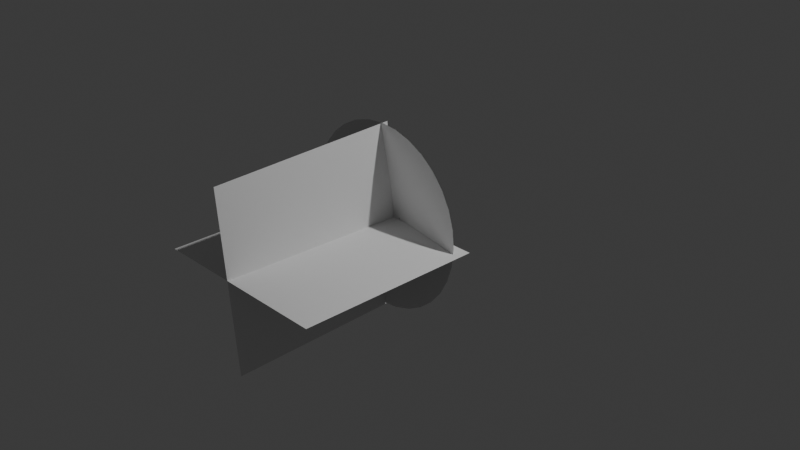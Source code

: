 # Source: muzzlePlanes.blend  (saved by Blender 4.5.90; exported with 4.5.12 LTS)
import bpy
from mathutils import Matrix  # noqa: F401  (used for matrix-valued properties, if any)

bpy.ops.wm.read_factory_settings(use_empty=True)
scene = bpy.context.scene
scene.name = 'Scene'

# ---- collections
col_collection = bpy.data.collections.new('Collection'); scene.collection.children.link(col_collection)

# ---- world
world_world = bpy.data.worlds.new('World'); scene.world = world_world
world_world.use_nodes = True; world_world.node_tree.nodes.clear()
_N = world_world.node_tree.nodes; _L = world_world.node_tree.links
n0 = _N.new('ShaderNodeOutputWorld'); n0.name = 'World Output'; n0.location = (200, 100)
n1 = _N.new('ShaderNodeBackground'); n1.name = 'Background'; n1.location = (-200, 100)
n1.inputs[0].default_value = (0.05088, 0.05088, 0.05088, 1.0)
_L.new(n1.outputs[0], n0.inputs[0])
n0.is_active_output = True
world_world.color = (0.05088, 0.05088, 0.05088)
world_world.sun_shadow_jitter_overblur = 0.0

# ---- cameras
cam_camera = bpy.data.cameras.new('Camera')
cam_camera.clip_end = 100.0
cam_camera.ortho_scale = 7.314

# ---- lights
light_light = bpy.data.lights.new('Light', 'POINT')
light_light.energy = 1000.0
light_light.shadow_soft_size = 0.1

# ---- meshes
me_plane_001 = bpy.data.meshes.new('Plane.001')
me_plane_001.from_pydata([(-1.0, -2.019, 0.0), (1.0, -2.019, 0.0), (-1.0, -0.01916, 0.0), (1.0, -0.01916, 0.0), (-0.1571, -2.069, 0.9462), (-0.09041, -0.07243, 1.051), (-0.1084, -1.966, -1.051), (-0.04173, 0.03027, -0.9462)], [], [(0, 1, 3, 2), (4, 6, 7, 5)])
_uv = me_plane_001.uv_layers.new(name='UVMap')
_uv.uv.foreach_set('vector', [0.000712, 1.001, -0.000711, 0.000712, 0.9993, -0.000711, 1.001, 0.9993, 0.000712, 1.001, -0.000711, 0.000712, 0.9993, -0.000711, 1.001, 0.9993])
me_plane_001.update()
me_plane_002 = bpy.data.meshes.new('Plane.002')
me_plane_002.from_pydata([(-0.07932, -0.1572, 1.06), (-0.2744, -0.1572, 1.041), (0.1158, -0.1572, 1.041), (-0.07932, -0.1572, 1.06), (-0.2744, -0.1572, 1.041), (0.1158, -0.1572, 1.041), (-0.04797, -0.09143, 0.641), (-0.000555, 0.002487, 0.006404), (0.06858, -0.0913, 0.6294), (-0.1645, -0.09147, 0.6296), (-0.001645, 0.00249, 0.006297), (-0.2765, -0.09142, 0.5956), (-0.462, -0.1572, 0.9837), (-0.002692, 0.002496, 0.005977), (-0.3797, -0.09129, 0.5403), (-0.6349, -0.1572, 0.8913), (-0.003656, 0.002506, 0.005457), (-0.4702, -0.09107, 0.466), (-0.7864, -0.1572, 0.767), (-0.004499, 0.002519, 0.004755), (-0.5444, -0.09078, 0.3753), (-0.9108, -0.1572, 0.6154), (-0.005189, 0.002537, 0.0039), (-0.5995, -0.09043, 0.2719), (-1.003, -0.1572, 0.4425), (-0.0057, 0.002557, 0.002924), (-0.6334, -0.09003, 0.1596), (-1.06, -0.1572, 0.255), (-0.006012, 0.002578, 0.001864), (-0.6447, -0.08959, 0.04286), (-0.006113, 0.002601, 0.0007615), (-1.079, -0.1572, 0.05987), (-0.6331, -0.08914, -0.07391), (-1.06, -0.1572, -0.1352), (-0.005999, 0.002624, -0.0003414), (-0.599, -0.08868, -0.1862), (-1.003, -0.1572, -0.3228), (-0.005675, 0.002646, -0.001402), (-0.5437, -0.08823, -0.2897), (-0.9108, -0.1572, -0.4957), (-0.005152, 0.002667, -0.00238), (-0.4693, -0.0878, -0.3805), (-0.7864, -0.1572, -0.6472), (-0.004452, 0.002685, -0.003238), (-0.3787, -0.08743, -0.4549), (-0.6349, -0.1572, -0.7716), (-0.003601, 0.002701, -0.003942), (-0.2754, -0.08711, -0.5103), (-0.462, -0.1572, -0.864), (-0.002631, 0.002713, -0.004467), (-0.1633, -0.08687, -0.5445), (-0.2744, -0.1572, -0.9209), (-0.00158, 0.002721, -0.00479), (-0.04672, -0.08671, -0.556), (-0.07932, -0.1572, -0.9401), (-0.0004885, 0.002725, -0.004901), (0.06982, -0.08664, -0.5446), (0.1158, -0.1572, -0.9209), (0.0006019, 0.002725, -0.004795), (0.1818, -0.08667, -0.5106), (0.3034, -0.1572, -0.864), (0.001649, 0.00272, -0.004476), (0.2851, -0.08679, -0.4554), (0.4763, -0.1572, -0.7716), (0.002613, 0.00271, -0.003955), (0.3755, -0.08701, -0.381), (0.6278, -0.1572, -0.6472), (0.003456, 0.002696, -0.003254), (0.4497, -0.08731, -0.2903), (0.004146, 0.002679, -0.002399), (0.7522, -0.1572, -0.4957), (0.5048, -0.08769, -0.1869), (0.8446, -0.1572, -0.3228), (0.004657, 0.00266, -0.001423), (0.5387, -0.08812, -0.07463), (0.9015, -0.1572, -0.1352), (0.00497, 0.002639, -0.000363), (0.55, -0.08858, 0.04213), (0.9207, -0.1572, 0.05987), (0.00507, 0.002614, 0.0007402), (0.5384, -0.08907, 0.1589), (0.9015, -0.1572, 0.255), (0.004956, 0.00259, 0.001844), (0.5043, -0.08955, 0.2712), (0.8446, -0.1572, 0.4425), (0.004632, 0.002568, 0.002905), (0.449, -0.09001, 0.3747), (0.7522, -0.1572, 0.6154), (0.004109, 0.002546, 0.003883), (0.3746, -0.09043, 0.4655), (0.6278, -0.1572, 0.767), (0.003408, 0.002526, 0.004741), (0.284, -0.09079, 0.54), (0.4763, -0.1572, 0.8913), (0.002557, 0.00251, 0.005446), (0.1807, -0.09109, 0.5953), (0.3034, -0.1572, 0.9837), (0.001588, 0.0025, 0.00597), (0.0005365, 0.002491, 0.006294), (0.3034, -0.1572, 0.9837), (0.4763, -0.1572, 0.8913), (0.6278, -0.1572, 0.767), (0.7522, -0.1572, 0.6154), (0.8446, -0.1572, 0.4425), (0.9015, -0.1572, 0.255), (0.9207, -0.1572, 0.05987), (0.9015, -0.1572, -0.1352), (0.8446, -0.1572, -0.3228), (0.7522, -0.1572, -0.4957), (0.6278, -0.1572, -0.6472), (0.4763, -0.1572, -0.7716), (0.3034, -0.1572, -0.864), (0.1158, -0.1572, -0.9209), (-0.07932, -0.1572, -0.9401), (-0.2744, -0.1572, -0.9209), (-0.462, -0.1572, -0.864), (-0.6349, -0.1572, -0.7716), (-0.7864, -0.1572, -0.6472), (-0.9108, -0.1572, -0.4957), (-1.003, -0.1572, -0.3228), (-1.06, -0.1572, -0.1352), (-1.079, -0.1572, 0.05987), (-1.06, -0.1572, 0.255), (-1.003, -0.1572, 0.4425), (-0.9108, -0.1572, 0.6154), (-0.7864, -0.1572, 0.767), (-0.6349, -0.1572, 0.8913), (-0.462, -0.1572, 0.9837)], [], [(1, 0, 3, 4), (0, 2, 5, 3), (4, 3, 6, 9), (3, 5, 8, 6), (6, 8, 98, 7), (9, 6, 7, 10), (12, 4, 9, 11), (11, 9, 10, 13), (15, 12, 11, 14), (14, 11, 13, 16), (18, 15, 14, 17), (17, 14, 16, 19), (21, 18, 17, 20), (20, 17, 19, 22), (24, 21, 20, 23), (23, 20, 22, 25), (27, 24, 23, 26), (26, 23, 25, 28), (31, 27, 26, 29), (29, 26, 28, 30), (32, 29, 30, 34), (33, 31, 29, 32), (36, 33, 32, 35), (35, 32, 34, 37), (39, 36, 35, 38), (38, 35, 37, 40), (42, 39, 38, 41), (41, 38, 40, 43), (45, 42, 41, 44), (44, 41, 43, 46), (48, 45, 44, 47), (47, 44, 46, 49), (51, 48, 47, 50), (50, 47, 49, 52), (54, 51, 50, 53), (53, 50, 52, 55), (57, 54, 53, 56), (56, 53, 55, 58), (60, 57, 56, 59), (59, 56, 58, 61), (63, 60, 59, 62), (62, 59, 61, 64), (66, 63, 62, 65), (65, 62, 64, 67), (70, 66, 65, 68), (68, 65, 67, 69), (71, 68, 69, 73), (72, 70, 68, 71), (75, 72, 71, 74), (74, 71, 73, 76), (78, 75, 74, 77), (77, 74, 76, 79), (81, 78, 77, 80), (80, 77, 79, 82), (84, 81, 80, 83), (83, 80, 82, 85), (87, 84, 83, 86), (86, 83, 85, 88), (90, 87, 86, 89), (89, 86, 88, 91), (93, 90, 89, 92), (92, 89, 91, 94), (96, 93, 92, 95), (95, 92, 94, 97), (5, 96, 95, 8), (8, 95, 97, 98), (99, 100, 93, 96), (2, 99, 96, 5), (100, 101, 90, 93), (101, 102, 87, 90), (102, 103, 84, 87), (103, 104, 81, 84), (104, 105, 78, 81), (105, 106, 75, 78), (106, 107, 72, 75), (107, 108, 70, 72), (108, 109, 66, 70), (109, 110, 63, 66), (110, 111, 60, 63), (111, 112, 57, 60), (112, 113, 54, 57), (113, 114, 51, 54), (114, 115, 48, 51), (115, 116, 45, 48), (116, 117, 42, 45), (117, 118, 39, 42), (118, 119, 36, 39), (119, 120, 33, 36), (120, 121, 31, 33), (121, 122, 27, 31), (122, 123, 24, 27), (123, 124, 21, 24), (124, 125, 18, 21), (125, 126, 15, 18), (126, 127, 12, 15), (127, 1, 4, 12)])
_uv = me_plane_002.uv_layers.new(name='UVMap')
_uv.uv.foreach_set('vector', [0.158, 0.9994, 0.1892, 0.9993, 0.1892, 0.9993, 0.158, 0.9994, 0.1892, 0.9993, 0.2205, 0.9993, 0.2205, 0.9993, 0.1892, 0.9993, 0.158, 0.9994, 0.1892, 0.9993, 0.1884, 0.597, 0.1571, 0.5971, 0.1892, 0.9993, 0.2205, 0.9993, 0.2196, 0.5969, 0.1884, 0.597, 0.1884, 0.597, 0.2196, 0.5969, 0.2183, 0.005051, 0.1871, 0.005118, 0.1571, 0.5971, 0.1884, 0.597, 0.1871, 0.005118, 0.1558, 0.005186, 0.1268, 0.9995, 0.158, 0.9994, 0.1571, 0.5971, 0.1259, 0.5971, 0.1259, 0.5971, 0.1571, 0.5971, 0.1558, 0.005186, 0.1246, 0.005254, 0.09555, 0.9995, 0.1268, 0.9995, 0.1259, 0.5971, 0.09468, 0.5972, 0.09468, 0.5972, 0.1259, 0.5971, 0.1246, 0.005254, 0.0934, 0.005321, 0.06432, 0.9996, 0.09555, 0.9995, 0.09468, 0.5972, 0.06345, 0.5973, 0.06345, 0.5973, 0.09468, 0.5972, 0.0934, 0.005321, 0.06217, 0.005389, 0.0331, 0.9997, 0.06432, 0.9996, 0.06345, 0.5973, 0.03222, 0.5973, 0.03222, 0.5973, 0.06345, 0.5973, 0.06217, 0.005389, 0.03094, 0.005456, 0.001869, 0.9997, 0.0331, 0.9997, 0.03222, 0.5973, 0.0009983, 0.5974, 0.0009983, 0.5974, 0.03222, 0.5973, 0.03094, 0.005456, -0.0002834, 0.005524, 0.9699, 0.9976, 1.001, 0.9976, 1.0, 0.5952, 0.969, 0.5953, 0.969, 0.5953, 1.0, 0.5952, 0.999, 0.00336, 0.9677, 0.003428, 0.9387, 0.9977, 0.9699, 0.9976, 0.969, 0.5953, 0.9378, 0.5954, 0.9378, 0.5954, 0.969, 0.5953, 0.9677, 0.003428, 0.9365, 0.003496, 0.9066, 0.5954, 0.9378, 0.5954, 0.9365, 0.003496, 0.9053, 0.003563, 0.9074, 0.9978, 0.9387, 0.9977, 0.9378, 0.5954, 0.9066, 0.5954, 0.8762, 0.9978, 0.9074, 0.9978, 0.9066, 0.5954, 0.8753, 0.5955, 0.8753, 0.5955, 0.9066, 0.5954, 0.9053, 0.003563, 0.8741, 0.003631, 0.845, 0.9979, 0.8762, 0.9978, 0.8753, 0.5955, 0.8441, 0.5956, 0.8441, 0.5956, 0.8753, 0.5955, 0.8741, 0.003631, 0.8428, 0.003698, 0.8138, 0.998, 0.845, 0.9979, 0.8441, 0.5956, 0.8129, 0.5956, 0.8129, 0.5956, 0.8441, 0.5956, 0.8428, 0.003698, 0.8116, 0.003766, 0.7825, 0.998, 0.8138, 0.998, 0.8129, 0.5956, 0.7817, 0.5957, 0.7817, 0.5957, 0.8129, 0.5956, 0.8116, 0.003766, 0.7804, 0.003834, 0.7513, 0.9981, 0.7825, 0.998, 0.7817, 0.5957, 0.7504, 0.5958, 0.7504, 0.5958, 0.7817, 0.5957, 0.7804, 0.003834, 0.7492, 0.003901, 0.7201, 0.9982, 0.7513, 0.9981, 0.7504, 0.5958, 0.7192, 0.5958, 0.7192, 0.5958, 0.7504, 0.5958, 0.7492, 0.003901, 0.7179, 0.003969, 0.6889, 0.9983, 0.7201, 0.9982, 0.7192, 0.5958, 0.688, 0.5959, 0.688, 0.5959, 0.7192, 0.5958, 0.7179, 0.003969, 0.6867, 0.004036, 0.6576, 0.9983, 0.6889, 0.9983, 0.688, 0.5959, 0.6568, 0.596, 0.6568, 0.596, 0.688, 0.5959, 0.6867, 0.004036, 0.6555, 0.004104, 0.6264, 0.9984, 0.6576, 0.9983, 0.6568, 0.596, 0.6255, 0.596, 0.6255, 0.596, 0.6568, 0.596, 0.6555, 0.004104, 0.6242, 0.004172, 0.5952, 0.9985, 0.6264, 0.9984, 0.6255, 0.596, 0.5943, 0.5961, 0.5943, 0.5961, 0.6255, 0.596, 0.6242, 0.004172, 0.593, 0.004239, 0.5639, 0.9985, 0.5952, 0.9985, 0.5943, 0.5961, 0.5631, 0.5962, 0.5631, 0.5962, 0.5943, 0.5961, 0.593, 0.004239, 0.5618, 0.004307, 0.5327, 0.9986, 0.5639, 0.9985, 0.5631, 0.5962, 0.5318, 0.5963, 0.5318, 0.5963, 0.5631, 0.5962, 0.5618, 0.004307, 0.5306, 0.004375, 0.5006, 0.5963, 0.5318, 0.5963, 0.5306, 0.004375, 0.4993, 0.004442, 0.5015, 0.9987, 0.5327, 0.9986, 0.5318, 0.5963, 0.5006, 0.5963, 0.4703, 0.9987, 0.5015, 0.9987, 0.5006, 0.5963, 0.4694, 0.5964, 0.4694, 0.5964, 0.5006, 0.5963, 0.4993, 0.004442, 0.4681, 0.00451, 0.439, 0.9988, 0.4703, 0.9987, 0.4694, 0.5964, 0.4382, 0.5965, 0.4382, 0.5965, 0.4694, 0.5964, 0.4681, 0.00451, 0.4369, 0.004577, 0.4078, 0.9989, 0.439, 0.9988, 0.4382, 0.5965, 0.4069, 0.5965, 0.4069, 0.5965, 0.4382, 0.5965, 0.4369, 0.004577, 0.4057, 0.004645, 0.3766, 0.9989, 0.4078, 0.9989, 0.4069, 0.5965, 0.3757, 0.5966, 0.3757, 0.5966, 0.4069, 0.5965, 0.4057, 0.004645, 0.3744, 0.004713, 0.3454, 0.999, 0.3766, 0.9989, 0.3757, 0.5966, 0.3445, 0.5967, 0.3445, 0.5967, 0.3757, 0.5966, 0.3744, 0.004713, 0.3432, 0.00478, 0.3141, 0.9991, 0.3454, 0.999, 0.3445, 0.5967, 0.3133, 0.5967, 0.3133, 0.5967, 0.3445, 0.5967, 0.3432, 0.00478, 0.312, 0.004848, 0.2829, 0.9991, 0.3141, 0.9991, 0.3133, 0.5967, 0.282, 0.5968, 0.282, 0.5968, 0.3133, 0.5967, 0.312, 0.004848, 0.2808, 0.004915, 0.2517, 0.9992, 0.2829, 0.9991, 0.282, 0.5968, 0.2508, 0.5969, 0.2508, 0.5969, 0.282, 0.5968, 0.2808, 0.004915, 0.2495, 0.004983, 0.2205, 0.9993, 0.2517, 0.9992, 0.2508, 0.5969, 0.2196, 0.5969, 0.2196, 0.5969, 0.2508, 0.5969, 0.2495, 0.004983, 0.2183, 0.005051, 0.2517, 0.9992, 0.2829, 0.9991, 0.2829, 0.9991, 0.2517, 0.9992, 0.2205, 0.9993, 0.2517, 0.9992, 0.2517, 0.9992, 0.2205, 0.9993, 0.2829, 0.9991, 0.3141, 0.9991, 0.3141, 0.9991, 0.2829, 0.9991, 0.3141, 0.9991, 0.3454, 0.999, 0.3454, 0.999, 0.3141, 0.9991, 0.3454, 0.999, 0.3766, 0.9989, 0.3766, 0.9989, 0.3454, 0.999, 0.3766, 0.9989, 0.4078, 0.9989, 0.4078, 0.9989, 0.3766, 0.9989, 0.4078, 0.9989, 0.439, 0.9988, 0.439, 0.9988, 0.4078, 0.9989, 0.439, 0.9988, 0.4703, 0.9987, 0.4703, 0.9987, 0.439, 0.9988, 0.4703, 0.9987, 0.5015, 0.9987, 0.5015, 0.9987, 0.4703, 0.9987, 0.5015, 0.9987, 0.5327, 0.9986, 0.5327, 0.9986, 0.5015, 0.9987, 0.5327, 0.9986, 0.5639, 0.9985, 0.5639, 0.9985, 0.5327, 0.9986, 0.5639, 0.9985, 0.5952, 0.9985, 0.5952, 0.9985, 0.5639, 0.9985, 0.5952, 0.9985, 0.6264, 0.9984, 0.6264, 0.9984, 0.5952, 0.9985, 0.6264, 0.9984, 0.6576, 0.9983, 0.6576, 0.9983, 0.6264, 0.9984, 0.6576, 0.9983, 0.6889, 0.9983, 0.6889, 0.9983, 0.6576, 0.9983, 0.6889, 0.9983, 0.7201, 0.9982, 0.7201, 0.9982, 0.6889, 0.9983, 0.7201, 0.9982, 0.7513, 0.9981, 0.7513, 0.9981, 0.7201, 0.9982, 0.7513, 0.9981, 0.7825, 0.998, 0.7825, 0.998, 0.7513, 0.9981, 0.7825, 0.998, 0.8138, 0.998, 0.8138, 0.998, 0.7825, 0.998, 0.8138, 0.998, 0.845, 0.9979, 0.845, 0.9979, 0.8138, 0.998, 0.845, 0.9979, 0.8762, 0.9978, 0.8762, 0.9978, 0.845, 0.9979, 0.8762, 0.9978, 0.9074, 0.9978, 0.9074, 0.9978, 0.8762, 0.9978, 0.9074, 0.9978, 0.9387, 0.9977, 0.9387, 0.9977, 0.9074, 0.9978, 0.9387, 0.9977, 0.9699, 0.9976, 0.9699, 0.9976, 0.9387, 0.9977, 0.9699, 0.9976, 1.001, 0.9976, 1.001, 0.9976, 0.9699, 0.9976, 0.001869, 0.9997, 0.0331, 0.9997, 0.0331, 0.9997, 0.001869, 0.9997, 0.0331, 0.9997, 0.06432, 0.9996, 0.06432, 0.9996, 0.0331, 0.9997, 0.06432, 0.9996, 0.09555, 0.9995, 0.09555, 0.9995, 0.06432, 0.9996, 0.09555, 0.9995, 0.1268, 0.9995, 0.1268, 0.9995, 0.09555, 0.9995, 0.1268, 0.9995, 0.158, 0.9994, 0.158, 0.9994, 0.1268, 0.9995])
me_plane_002.update()

# ---- objects
ob_light = bpy.data.objects.new('Light', light_light)
ob_camera = bpy.data.objects.new('Camera', cam_camera)
ob_plane = bpy.data.objects.new('Plane', me_plane_001)
ob_plane_001 = bpy.data.objects.new('Plane.001', me_plane_002)

# ---- transforms, parenting, visibility, modifiers, constraints
ob_light.location = (4.076, 1.005, 5.904)
ob_light.rotation_euler = (0.6503, 0.05522, 1.866)
ob_light.lock_rotations_4d = False
ob_light.empty_display_type = 'ARROWS'
ob_light.color = (0.0, 0.0, 0.0, 0.0)
ob_light.lineart.crease_threshold = 0.0
ob_camera.location = (7.359, -6.926, 4.958)
ob_camera.rotation_euler = (1.109, 0.0, 0.8149)
ob_camera.lock_rotations_4d = False
ob_camera.empty_display_type = 'ARROWS'
ob_camera.color = (0.0, 0.0, 0.0, 0.0)
ob_camera.display_type = 'WIRE'
ob_camera.lineart.crease_threshold = 0.0
ob_plane.location = (0.0, 0.0, 0.0)
ob_plane_001.location = (0.0, 0.0, 0.0)

# ---- collection membership
col_collection.objects.link(ob_light)
col_collection.objects.link(ob_camera)
col_collection.objects.link(ob_plane)
col_collection.objects.link(ob_plane_001)

# ---- scene / render settings (as saved in the file)
scene.camera = ob_camera
scene.frame_start = 1; scene.frame_end = 250; scene.frame_set(130)
scene.render.engine = 'BLENDER_EEVEE_NEXT'
bpy.context.view_layer.update()
